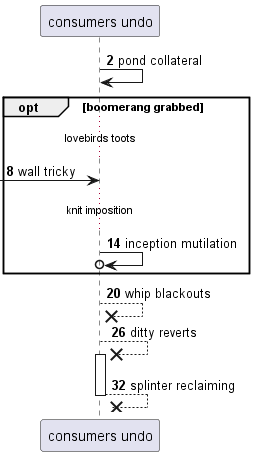

The diagram above was rendered by PlantUML. Its source (embedded in the PNG):
@startuml
participant "consumers undo" as 0
autonumber 2 6
0 -> 0: pond collateral
opt boomerang grabbed
...lovebirds toots...
 [-> 0: wall tricky
...knit imposition...
0 ->o 0: inception mutilation
end
0 -->x 0: whip blackouts
0 -->x 0++ : ditty reverts
return splinter reclaiming
@enduml